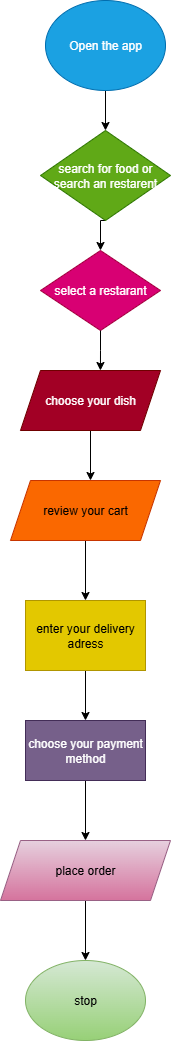

The diagram above was exported from draw.io. Its source (the exported page's mxGraphModel, read from the mxfile embedded in the PNG):
<mxGraphModel dx="1042" dy="596" grid="1" gridSize="10" guides="1" tooltips="1" connect="1" arrows="1" fold="1" page="1" pageScale="1" pageWidth="850" pageHeight="1100" math="0" shadow="0">
  <root>
    <mxCell id="0" />
    <mxCell id="1" parent="0" />
    <mxCell id="qzglhcFUF1RUhIbrQspt-17" style="edgeStyle=orthogonalEdgeStyle;rounded=0;orthogonalLoop=1;jettySize=auto;html=1;exitX=0.5;exitY=1;exitDx=0;exitDy=0;entryX=0.5;entryY=0;entryDx=0;entryDy=0;" edge="1" parent="1" source="qzglhcFUF1RUhIbrQspt-1" target="qzglhcFUF1RUhIbrQspt-2">
      <mxGeometry relative="1" as="geometry" />
    </mxCell>
    <mxCell id="qzglhcFUF1RUhIbrQspt-1" value="Open the app" style="ellipse;whiteSpace=wrap;html=1;fillColor=#1ba1e2;fontColor=#ffffff;strokeColor=#006EAF;" vertex="1" parent="1">
      <mxGeometry x="365" y="20" width="120" height="90" as="geometry" />
    </mxCell>
    <mxCell id="qzglhcFUF1RUhIbrQspt-18" style="edgeStyle=orthogonalEdgeStyle;rounded=0;orthogonalLoop=1;jettySize=auto;html=1;exitX=0.5;exitY=1;exitDx=0;exitDy=0;entryX=0.5;entryY=0;entryDx=0;entryDy=0;" edge="1" parent="1" source="qzglhcFUF1RUhIbrQspt-2" target="qzglhcFUF1RUhIbrQspt-10">
      <mxGeometry relative="1" as="geometry" />
    </mxCell>
    <mxCell id="qzglhcFUF1RUhIbrQspt-2" value="search for food or search an restarent" style="rhombus;whiteSpace=wrap;html=1;fillColor=#60a917;fontColor=#ffffff;strokeColor=#2D7600;" vertex="1" parent="1">
      <mxGeometry x="360" y="150" width="130" height="90" as="geometry" />
    </mxCell>
    <mxCell id="qzglhcFUF1RUhIbrQspt-10" value="select a restarant" style="rhombus;whiteSpace=wrap;html=1;fillColor=#d80073;fontColor=#ffffff;strokeColor=#A50040;" vertex="1" parent="1">
      <mxGeometry x="360" y="270" width="120" height="80" as="geometry" />
    </mxCell>
    <mxCell id="qzglhcFUF1RUhIbrQspt-21" style="edgeStyle=orthogonalEdgeStyle;rounded=0;orthogonalLoop=1;jettySize=auto;html=1;exitX=0.5;exitY=1;exitDx=0;exitDy=0;" edge="1" parent="1" source="qzglhcFUF1RUhIbrQspt-11">
      <mxGeometry relative="1" as="geometry">
        <mxPoint x="410" y="500" as="targetPoint" />
      </mxGeometry>
    </mxCell>
    <mxCell id="qzglhcFUF1RUhIbrQspt-11" value="choose your dish" style="shape=parallelogram;perimeter=parallelogramPerimeter;whiteSpace=wrap;html=1;fixedSize=1;fillColor=#a20025;fontColor=#ffffff;strokeColor=#6F0000;" vertex="1" parent="1">
      <mxGeometry x="340" y="390" width="140" height="60" as="geometry" />
    </mxCell>
    <mxCell id="qzglhcFUF1RUhIbrQspt-22" value="" style="edgeStyle=orthogonalEdgeStyle;rounded=0;orthogonalLoop=1;jettySize=auto;html=1;" edge="1" parent="1" source="qzglhcFUF1RUhIbrQspt-12" target="qzglhcFUF1RUhIbrQspt-13">
      <mxGeometry relative="1" as="geometry" />
    </mxCell>
    <mxCell id="qzglhcFUF1RUhIbrQspt-12" value="review your cart" style="shape=parallelogram;perimeter=parallelogramPerimeter;whiteSpace=wrap;html=1;fixedSize=1;fillColor=#fa6800;fontColor=#000000;strokeColor=#C73500;" vertex="1" parent="1">
      <mxGeometry x="330" y="500" width="150" height="60" as="geometry" />
    </mxCell>
    <mxCell id="qzglhcFUF1RUhIbrQspt-23" value="" style="edgeStyle=orthogonalEdgeStyle;rounded=0;orthogonalLoop=1;jettySize=auto;html=1;" edge="1" parent="1" source="qzglhcFUF1RUhIbrQspt-13" target="qzglhcFUF1RUhIbrQspt-14">
      <mxGeometry relative="1" as="geometry" />
    </mxCell>
    <mxCell id="qzglhcFUF1RUhIbrQspt-13" value="enter your delivery adress" style="rounded=0;whiteSpace=wrap;html=1;fillColor=#e3c800;fontColor=#000000;strokeColor=#B09500;" vertex="1" parent="1">
      <mxGeometry x="345" y="620" width="120" height="70" as="geometry" />
    </mxCell>
    <mxCell id="qzglhcFUF1RUhIbrQspt-26" style="edgeStyle=orthogonalEdgeStyle;rounded=0;orthogonalLoop=1;jettySize=auto;html=1;entryX=0.5;entryY=0;entryDx=0;entryDy=0;" edge="1" parent="1" source="qzglhcFUF1RUhIbrQspt-14" target="qzglhcFUF1RUhIbrQspt-24">
      <mxGeometry relative="1" as="geometry" />
    </mxCell>
    <mxCell id="qzglhcFUF1RUhIbrQspt-14" value="choose your payment method" style="rounded=0;whiteSpace=wrap;html=1;fillColor=#76608a;fontColor=#ffffff;strokeColor=#432D57;" vertex="1" parent="1">
      <mxGeometry x="345" y="740" width="120" height="60" as="geometry" />
    </mxCell>
    <mxCell id="qzglhcFUF1RUhIbrQspt-19" style="edgeStyle=orthogonalEdgeStyle;rounded=0;orthogonalLoop=1;jettySize=auto;html=1;exitX=0.5;exitY=1;exitDx=0;exitDy=0;entryX=0.571;entryY=0;entryDx=0;entryDy=0;entryPerimeter=0;" edge="1" parent="1" source="qzglhcFUF1RUhIbrQspt-10" target="qzglhcFUF1RUhIbrQspt-11">
      <mxGeometry relative="1" as="geometry" />
    </mxCell>
    <mxCell id="qzglhcFUF1RUhIbrQspt-27" style="edgeStyle=orthogonalEdgeStyle;rounded=0;orthogonalLoop=1;jettySize=auto;html=1;exitX=0.5;exitY=1;exitDx=0;exitDy=0;entryX=0.5;entryY=0;entryDx=0;entryDy=0;" edge="1" parent="1" source="qzglhcFUF1RUhIbrQspt-24" target="qzglhcFUF1RUhIbrQspt-25">
      <mxGeometry relative="1" as="geometry" />
    </mxCell>
    <mxCell id="qzglhcFUF1RUhIbrQspt-24" value="place order" style="shape=parallelogram;perimeter=parallelogramPerimeter;whiteSpace=wrap;html=1;fixedSize=1;fillColor=#e6d0de;gradientColor=#d5739d;strokeColor=#996185;" vertex="1" parent="1">
      <mxGeometry x="320" y="860" width="170" height="60" as="geometry" />
    </mxCell>
    <mxCell id="qzglhcFUF1RUhIbrQspt-25" value="stop" style="ellipse;whiteSpace=wrap;html=1;fillColor=#d5e8d4;gradientColor=#97d077;strokeColor=#82b366;" vertex="1" parent="1">
      <mxGeometry x="345" y="980" width="120" height="80" as="geometry" />
    </mxCell>
  </root>
</mxGraphModel>